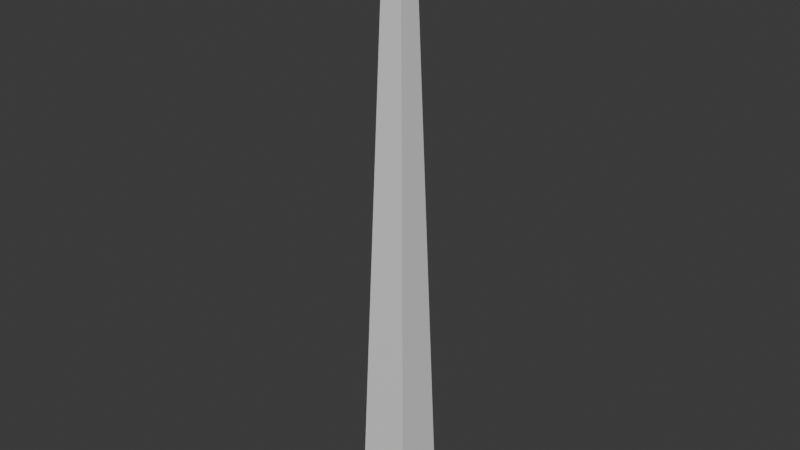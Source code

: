 # Source: powerpole.blend  (saved by Blender 4.0.36; exported with 4.5.12 LTS)
import bpy
from mathutils import Matrix  # noqa: F401  (used for matrix-valued properties, if any)

bpy.ops.wm.read_factory_settings(use_empty=True)
scene = bpy.context.scene
scene.name = 'Scene'

# ---- collections
col_collection = bpy.data.collections.new('Collection'); scene.collection.children.link(col_collection)

# ---- materials (node trees are filled in below, after node groups)
mat_wood = bpy.data.materials.new('Wood')
mat_wood.use_transparent_shadow = False

# ---- material node trees
mat_wood.use_nodes = True; mat_wood.node_tree.nodes.clear()
_N = mat_wood.node_tree.nodes; _L = mat_wood.node_tree.links
n0 = _N.new('ShaderNodeBsdfPrincipled'); n0.name = 'Principled BSDF'; n0.location = (10, 300)
n0.inputs[3].default_value = 1.45
n1 = _N.new('ShaderNodeOutputMaterial'); n1.name = 'Material Output'; n1.location = (300, 300)
_L.new(n0.outputs[0], n1.inputs[0])
n1.is_active_output = True

# ---- world
world_world = bpy.data.worlds.new('World'); scene.world = world_world
world_world.use_nodes = True; world_world.node_tree.nodes.clear()
_N = world_world.node_tree.nodes; _L = world_world.node_tree.links
n0 = _N.new('ShaderNodeOutputWorld'); n0.name = 'World Output'; n0.location = (300, 300)
n1 = _N.new('ShaderNodeBackground'); n1.name = 'Background'; n1.location = (10, 300)
n1.inputs[0].default_value = (0.05088, 0.05088, 0.05088, 1.0)
_L.new(n1.outputs[0], n0.inputs[0])
n0.is_active_output = True
world_world.color = (0.05088, 0.05088, 0.05088)
world_world.use_sun_shadow = False
world_world.sun_shadow_jitter_overblur = 0.0

# ---- meshes
me_cube = bpy.data.meshes.new('Cube')
me_cube.from_pydata([(-1.0, -1.0, -1.0), (-0.313, -0.313, 6.006), (-1.0, 1.0, -1.0), (-0.313, 0.313, 6.006), (1.0, -1.0, -1.0), (0.313, -0.313, 6.006), (1.0, 1.0, -1.0), (0.313, 0.313, 6.006), (-0.3317, -0.3317, 5.881), (-0.3317, 0.3317, 5.881), (0.3317, 0.3317, 5.881), (0.3317, -0.3317, 5.881), (-0.3453, 0.3453, 5.76), (0.3453, 0.3453, 5.76), (0.3453, -0.3453, 5.76), (-0.3453, -0.3453, 5.76), (0.6689, 0.3317, 5.884), (0.6689, -0.3317, 5.884), (0.6825, 0.3453, 5.762), (0.6825, -0.3453, 5.762), (0.331, -1.943, 5.891), (0.3446, -1.956, 5.77), (0.6682, -1.943, 5.894), (0.6818, -1.956, 5.772), (0.3309, 1.992, 5.892), (0.3446, 2.006, 5.77), (0.6682, 1.992, 5.894), (0.6818, 2.006, 5.772)], [], [(8, 1, 3, 9), (9, 3, 7, 10), (10, 7, 5, 11), (11, 5, 1, 8), (2, 6, 4, 0), (7, 3, 1, 5), (14, 11, 8, 15), (10, 11, 17, 16), (12, 9, 10, 13), (15, 8, 9, 12), (0, 15, 12, 2), (2, 12, 13, 6), (6, 13, 14, 4), (4, 14, 15, 0), (18, 16, 17, 19), (14, 13, 18, 19), (19, 17, 22, 23), (10, 16, 26, 24), (20, 21, 23, 22), (14, 19, 23, 21), (11, 14, 21, 20), (17, 11, 20, 22), (25, 24, 26, 27), (16, 18, 27, 26), (18, 13, 25, 27), (13, 10, 24, 25)])
_uv = me_cube.uv_layers.new(name='UVMap')
_uv.uv.foreach_set('vector', [0.6182, 0.0, 0.625, 0.0, 0.625, 0.25, 0.6182, 0.25, 0.6182, 0.25, 0.625, 0.25, 0.625, 0.5, 0.6182, 0.5, 0.6182, 0.5, 0.625, 0.5, 0.625, 0.75, 0.6182, 0.75, 0.6182, 0.75, 0.625, 0.75, 0.625, 1.0, 0.6182, 1.0, 0.125, 0.5, 0.375, 0.5, 0.375, 0.75, 0.125, 0.75, 0.625, 0.5, 0.875, 0.5, 0.875, 0.75, 0.625, 0.75, 0.6133, 0.75, 0.6182, 0.75, 0.6182, 1.0, 0.6133, 1.0, 0.6182, 0.5, 0.6182, 0.75, 0.6182, 0.75, 0.6182, 0.5, 0.6133, 0.25, 0.6182, 0.25, 0.6182, 0.5, 0.6133, 0.5, 0.6133, 0.0, 0.6182, 0.0, 0.6182, 0.25, 0.6133, 0.25, 0.375, 0.0, 0.6133, 0.0, 0.6133, 0.25, 0.375, 0.25, 0.375, 0.25, 0.6133, 0.25, 0.6133, 0.5, 0.375, 0.5, 0.375, 0.5, 0.6133, 0.5, 0.6133, 0.75, 0.375, 0.75, 0.375, 0.75, 0.6133, 0.75, 0.6133, 1.0, 0.375, 1.0, 0.6133, 0.5, 0.6182, 0.5, 0.6182, 0.75, 0.6133, 0.75, 0.6133, 0.75, 0.6133, 0.5, 0.6133, 0.5, 0.6133, 0.75, 0.6133, 0.75, 0.6182, 0.75, 0.6182, 0.75, 0.6133, 0.75, 0.6182, 0.5, 0.6182, 0.5, 0.6182, 0.5, 0.6182, 0.5, 0.6182, 0.75, 0.6133, 0.75, 0.6133, 0.75, 0.6182, 0.75, 0.6133, 0.75, 0.6133, 0.75, 0.6133, 0.75, 0.6133, 0.75, 0.6182, 0.75, 0.6133, 0.75, 0.6133, 0.75, 0.6182, 0.75, 0.6182, 0.75, 0.6182, 0.75, 0.6182, 0.75, 0.6182, 0.75, 0.6133, 0.5, 0.6182, 0.5, 0.6182, 0.5, 0.6133, 0.5, 0.6182, 0.5, 0.6133, 0.5, 0.6133, 0.5, 0.6182, 0.5, 0.6133, 0.5, 0.6133, 0.5, 0.6133, 0.5, 0.6133, 0.5, 0.6133, 0.5, 0.6182, 0.5, 0.6182, 0.5, 0.6133, 0.5])
me_cube.materials.append(mat_wood)
me_cube.update()
me_cube_002 = bpy.data.meshes.new('Cube.002')
me_cube_002.from_pydata([(-1.0, -1.0, -32.75), (-0.1657, 10.83, -30.58), (-1.0, 1.0, -32.75), (-0.1657, 12.83, -30.58), (1.0, -1.0, -32.75), (1.834, 10.83, -30.58), (1.0, 1.0, -32.75), (1.834, 12.83, -30.58)], [], [(0, 1, 3, 2), (2, 3, 7, 6), (6, 7, 5, 4), (4, 5, 1, 0), (2, 6, 4, 0), (7, 3, 1, 5)])
_uv = me_cube_002.uv_layers.new(name='UVMap')
_uv.uv.foreach_set('vector', [0.375, 0.0, 0.625, 0.0, 0.625, 0.25, 0.375, 0.25, 0.375, 0.25, 0.625, 0.25, 0.625, 0.5, 0.375, 0.5, 0.375, 0.5, 0.625, 0.5, 0.625, 0.75, 0.375, 0.75, 0.375, 0.75, 0.625, 0.75, 0.625, 1.0, 0.375, 1.0, 0.125, 0.5, 0.375, 0.5, 0.375, 0.75, 0.125, 0.75, 0.625, 0.5, 0.875, 0.5, 0.875, 0.75, 0.625, 0.75])
me_cube_002.materials.append(mat_wood)
me_cube_002.update()

# ---- objects
ob_cube = bpy.data.objects.new('Cube', me_cube)
ob_cube_001 = bpy.data.objects.new('Cube.001', me_cube_002)

# ---- transforms, parenting, visibility, modifiers, constraints
ob_cube.location = (0.0, 0.0, 0.0)
ob_cube.scale = (0.2999, 0.2999, 1.0)
ob_cube_001.location = (0.08321, 0.051, 8.65)
ob_cube_001.scale = (0.03748, 0.03748, 0.09276)
_m = ob_cube_001.modifiers.new('Mirror', 'MIRROR')
_m.use_axis = (False, True, False)
_m.mirror_object = ob_cube

# ---- collection membership
col_collection.objects.link(ob_cube)
col_collection.objects.link(ob_cube_001)

# ---- scene / render settings (as saved in the file)
scene.frame_start = 1; scene.frame_end = 250; scene.frame_set(1)
scene.render.engine = 'BLENDER_EEVEE_NEXT'
scene.cycles.sampling_pattern = 'TABULATED_SOBOL'
bpy.context.view_layer.update()

# ---- added for rendering (the .blend has no active camera and no usable light): camera, sun
cam_auto = bpy.data.cameras.new('AutoCamera')
cam_auto.lens = 50.0
cam_auto.sensor_width = 36.0
cam_auto.clip_end = 1000.0
ob_auto_camera = bpy.data.objects.new('AutoCamera', cam_auto)
scene.collection.objects.link(ob_auto_camera)
ob_auto_camera.location = (6.59797, -7.91018, 7.78133)
ob_auto_camera.rotation_euler = (1.09748, -7.21219e-08, 0.694738)
scene.camera = ob_auto_camera
light_auto_sun = bpy.data.lights.new('AutoSun', 'SUN')
light_auto_sun.energy = 3.0
light_auto_sun.angle = 0.0523599
ob_auto_sun = bpy.data.objects.new('AutoSun', light_auto_sun)
scene.collection.objects.link(ob_auto_sun)
ob_auto_sun.rotation_euler = (0.872665, 0.174533, 0.523599)
bpy.context.view_layer.update()
